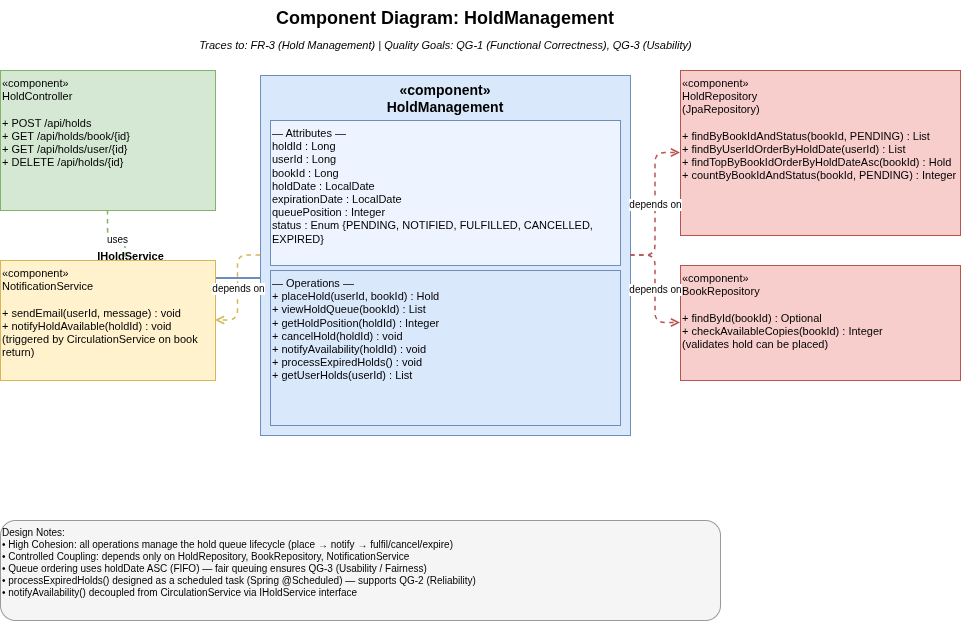

The diagram above was exported from draw.io. Its source (the exported page's mxGraphModel, read from the mxfile embedded in the PNG):
<mxGraphModel dx="1360" dy="765" grid="1" gridSize="10" guides="1" tooltips="1" connect="1" arrows="1" fold="1" page="1" pageScale="1" pageWidth="850" pageHeight="1100" math="0" shadow="0">
  <root>
    <mxCell id="0" />
    <mxCell id="1" parent="0" />
    <mxCell id="IXQRwfUqwVNLxHLF52YX-86" parent="1" style="text;html=1;strokeColor=none;fillColor=none;align=center;verticalAlign=middle;whiteSpace=wrap;rounded=0;fontSize=18;fontStyle=1;" value="Component Diagram: HoldManagement" vertex="1">
      <mxGeometry height="35" width="650" x="150" y="20" as="geometry" />
    </mxCell>
    <mxCell id="IXQRwfUqwVNLxHLF52YX-87" parent="1" style="text;html=1;strokeColor=none;fillColor=none;align=center;verticalAlign=middle;fontSize=11;fontStyle=2;" value="Traces to: FR-3 (Hold Management) | Quality Goals: QG-1 (Functional Correctness), QG-3 (Usability)" vertex="1">
      <mxGeometry height="25" width="650" x="150" y="52" as="geometry" />
    </mxCell>
    <mxCell id="IXQRwfUqwVNLxHLF52YX-88" parent="1" style="shape=mxgraph.uml.component;whiteSpace=wrap;html=1;fillColor=#dae8fc;strokeColor=#6c8ebf;fontSize=14;fontStyle=1;align=center;verticalAlign=top;" value="«component»&#10;HoldManagement" vertex="1">
      <mxGeometry height="360" width="370" x="290" y="95" as="geometry" />
    </mxCell>
    <mxCell id="IXQRwfUqwVNLxHLF52YX-89" parent="1" style="text;html=1;strokeColor=#6c8ebf;fillColor=#EEF4FF;align=left;verticalAlign=top;whiteSpace=wrap;rounded=0;fontSize=11;" value="— Attributes —&#10;holdId : Long&#10;userId : Long&#10;bookId : Long&#10;holdDate : LocalDate&#10;expirationDate : LocalDate&#10;queuePosition : Integer&#10;status : Enum {PENDING, NOTIFIED, FULFILLED, CANCELLED, EXPIRED}" vertex="1">
      <mxGeometry height="145" width="350" x="300" y="140" as="geometry" />
    </mxCell>
    <mxCell id="IXQRwfUqwVNLxHLF52YX-90" parent="1" style="text;html=1;strokeColor=#6c8ebf;fillColor=#dae8fc;align=left;verticalAlign=top;whiteSpace=wrap;rounded=0;fontSize=11;" value="— Operations —&#10;+ placeHold(userId, bookId) : Hold&#10;+ viewHoldQueue(bookId) : List&lt;Hold&gt;&#10;+ getHoldPosition(holdId) : Integer&#10;+ cancelHold(holdId) : void&#10;+ notifyAvailability(holdId) : void&#10;+ processExpiredHolds() : void&#10;+ getUserHolds(userId) : List&lt;Hold&gt;" vertex="1">
      <mxGeometry height="155" width="350" x="300" y="290" as="geometry" />
    </mxCell>
    <mxCell id="IXQRwfUqwVNLxHLF52YX-91" parent="1" style="text;html=1;strokeColor=none;fillColor=none;align=center;verticalAlign=bottom;fontSize=11;fontStyle=1;" value="IHoldService" vertex="1">
      <mxGeometry height="25" width="100" x="110" y="260" as="geometry" />
    </mxCell>
    <mxCell id="IXQRwfUqwVNLxHLF52YX-92" parent="1" style="ellipse;whiteSpace=wrap;html=1;fillColor=#6c8ebf;strokeColor=#6c8ebf;aspect=fixed;" value="" vertex="1">
      <mxGeometry height="20" width="20" x="145" y="288" as="geometry" />
    </mxCell>
    <mxCell id="IXQRwfUqwVNLxHLF52YX-93" edge="1" parent="1" style="endArrow=none;html=1;strokeColor=#6c8ebf;strokeWidth=2;" value="">
      <mxGeometry height="1" width="120" x="165" y="298" as="geometry">
        <mxPoint x="165" y="298" as="sourcePoint" />
        <mxPoint x="290" y="298" as="targetPoint" />
      </mxGeometry>
    </mxCell>
    <mxCell id="IXQRwfUqwVNLxHLF52YX-94" parent="1" style="shape=mxgraph.uml.component;whiteSpace=wrap;html=1;fillColor=#d5e8d4;strokeColor=#82b366;fontSize=11;align=left;verticalAlign=top;" value="«component»&#10;HoldController&#10;&#10;+ POST /api/holds&#10;+ GET /api/holds/book/{id}&#10;+ GET /api/holds/user/{id}&#10;+ DELETE /api/holds/{id}" vertex="1">
      <mxGeometry height="140" width="215" x="30" y="90" as="geometry" />
    </mxCell>
    <mxCell id="IXQRwfUqwVNLxHLF52YX-95" edge="1" parent="1" source="IXQRwfUqwVNLxHLF52YX-94" style="edgeStyle=orthogonalEdgeStyle;html=1;strokeColor=#82b366;strokeWidth=1.5;dashed=1;endArrow=open;endFill=0;fontSize=10;" target="IXQRwfUqwVNLxHLF52YX-92" value="uses">
      <mxGeometry relative="1" as="geometry" />
    </mxCell>
    <mxCell id="IXQRwfUqwVNLxHLF52YX-96" parent="1" style="shape=mxgraph.uml.component;whiteSpace=wrap;html=1;fillColor=#f8cecc;strokeColor=#b85450;fontSize=11;align=left;verticalAlign=top;" value="«component»&#10;HoldRepository&#10;(JpaRepository&lt;Hold, Long&gt;)&#10;&#10;+ findByBookIdAndStatus(bookId, PENDING) : List&#10;+ findByUserIdOrderByHoldDate(userId) : List&#10;+ findTopByBookIdOrderByHoldDateAsc(bookId) : Hold&#10;+ countByBookIdAndStatus(bookId, PENDING) : Integer" vertex="1">
      <mxGeometry height="165" width="280" x="710" y="90" as="geometry" />
    </mxCell>
    <mxCell id="IXQRwfUqwVNLxHLF52YX-97" edge="1" parent="1" source="IXQRwfUqwVNLxHLF52YX-88" style="edgeStyle=orthogonalEdgeStyle;html=1;strokeColor=#b85450;strokeWidth=1.5;dashed=1;endArrow=open;endFill=0;fontSize=10;" target="IXQRwfUqwVNLxHLF52YX-96" value="depends on">
      <mxGeometry relative="1" as="geometry" />
    </mxCell>
    <mxCell id="IXQRwfUqwVNLxHLF52YX-98" parent="1" style="shape=mxgraph.uml.component;whiteSpace=wrap;html=1;fillColor=#f8cecc;strokeColor=#b85450;fontSize=11;align=left;verticalAlign=top;" value="«component»&#10;BookRepository&#10;&#10;+ findById(bookId) : Optional&lt;Book&gt;&#10;+ checkAvailableCopies(bookId) : Integer&#10;(validates hold can be placed)" vertex="1">
      <mxGeometry height="115" width="280" x="710" y="285" as="geometry" />
    </mxCell>
    <mxCell id="IXQRwfUqwVNLxHLF52YX-99" edge="1" parent="1" source="IXQRwfUqwVNLxHLF52YX-88" style="edgeStyle=orthogonalEdgeStyle;html=1;strokeColor=#b85450;strokeWidth=1.5;dashed=1;endArrow=open;endFill=0;fontSize=10;" target="IXQRwfUqwVNLxHLF52YX-98" value="depends on">
      <mxGeometry relative="1" as="geometry" />
    </mxCell>
    <mxCell id="IXQRwfUqwVNLxHLF52YX-100" parent="1" style="shape=mxgraph.uml.component;whiteSpace=wrap;html=1;fillColor=#fff2cc;strokeColor=#d6b656;fontSize=11;align=left;verticalAlign=top;" value="«component»&#10;NotificationService&#10;&#10;+ sendEmail(userId, message) : void&#10;+ notifyHoldAvailable(holdId) : void&#10;(triggered by CirculationService on book return)" vertex="1">
      <mxGeometry height="120" width="215" x="30" y="280" as="geometry" />
    </mxCell>
    <mxCell id="IXQRwfUqwVNLxHLF52YX-101" edge="1" parent="1" source="IXQRwfUqwVNLxHLF52YX-88" style="edgeStyle=orthogonalEdgeStyle;html=1;strokeColor=#d6b656;strokeWidth=1.5;dashed=1;endArrow=open;endFill=0;fontSize=10;" target="IXQRwfUqwVNLxHLF52YX-100" value="depends on">
      <mxGeometry relative="1" as="geometry" />
    </mxCell>
    <mxCell id="IXQRwfUqwVNLxHLF52YX-102" parent="1" style="text;html=1;strokeColor=#999999;fillColor=#f5f5f5;align=left;verticalAlign=top;whiteSpace=wrap;rounded=1;fontSize=10;" value="Design Notes:&#10;• High Cohesion: all operations manage the hold queue lifecycle (place → notify → fulfil/cancel/expire)&#10;• Controlled Coupling: depends only on HoldRepository, BookRepository, NotificationService&#10;• Queue ordering uses holdDate ASC (FIFO) — fair queuing ensures QG-3 (Usability / Fairness)&#10;• processExpiredHolds() designed as a scheduled task (Spring @Scheduled) — supports QG-2 (Reliability)&#10;• notifyAvailability() decoupled from CirculationService via IHoldService interface" vertex="1">
      <mxGeometry height="100" width="720" x="30" y="540" as="geometry" />
    </mxCell>
  </root>
</mxGraphModel>